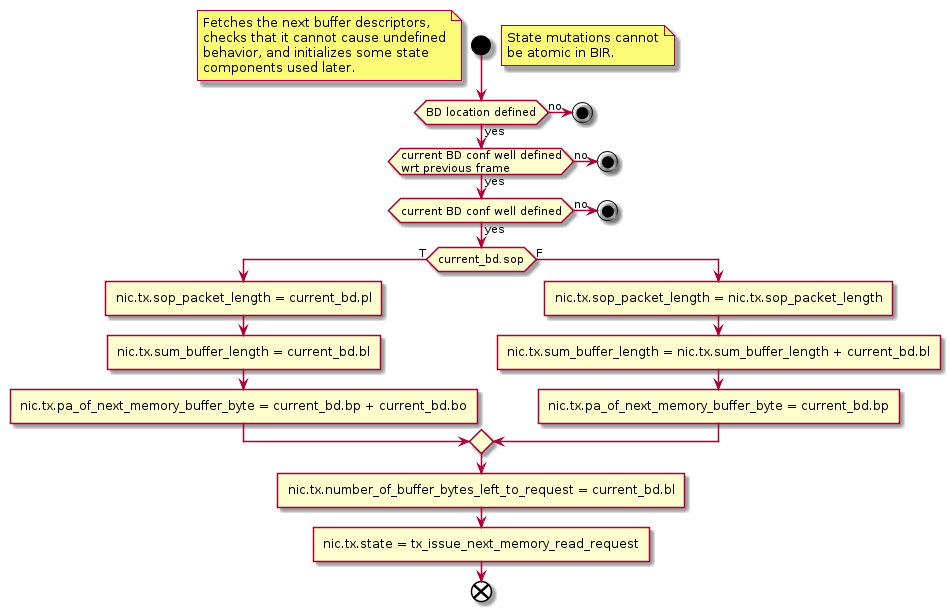

The diagram above was rendered by PlantUML. Its source (embedded in the PNG):
@startuml tx_fetch_next_bd

start

floating note left
  Fetches the next buffer descriptors,
  checks that it cannot cause undefined
  behavior, and initializes some state
  components used later.
end note
floating note right
  State mutations cannot
  be atomic in BIR.
end note

if (BD location defined) then (yes)
  if (current BD conf well defined\nwrt previous frame) then (yes)
    if (current BD conf well defined) then (yes)
      if (current_bd.sop) then (T)
        :nic.tx.sop_packet_length = current_bd.pl]
        :nic.tx.sum_buffer_length = current_bd.bl]
        :nic.tx.pa_of_next_memory_buffer_byte = current_bd.bp + current_bd.bo]
      else (F)
        :nic.tx.sop_packet_length = nic.tx.sop_packet_length]
        :nic.tx.sum_buffer_length = nic.tx.sum_buffer_length + current_bd.bl]
        :nic.tx.pa_of_next_memory_buffer_byte = current_bd.bp]
      endif
      :nic.tx.number_of_buffer_bytes_left_to_request = current_bd.bl]
      :nic.tx.state = tx_issue_next_memory_read_request]
    else (no)
      stop
    endif
  else (no)
    stop
  endif
else (no)
  stop
endif
end

@enduml